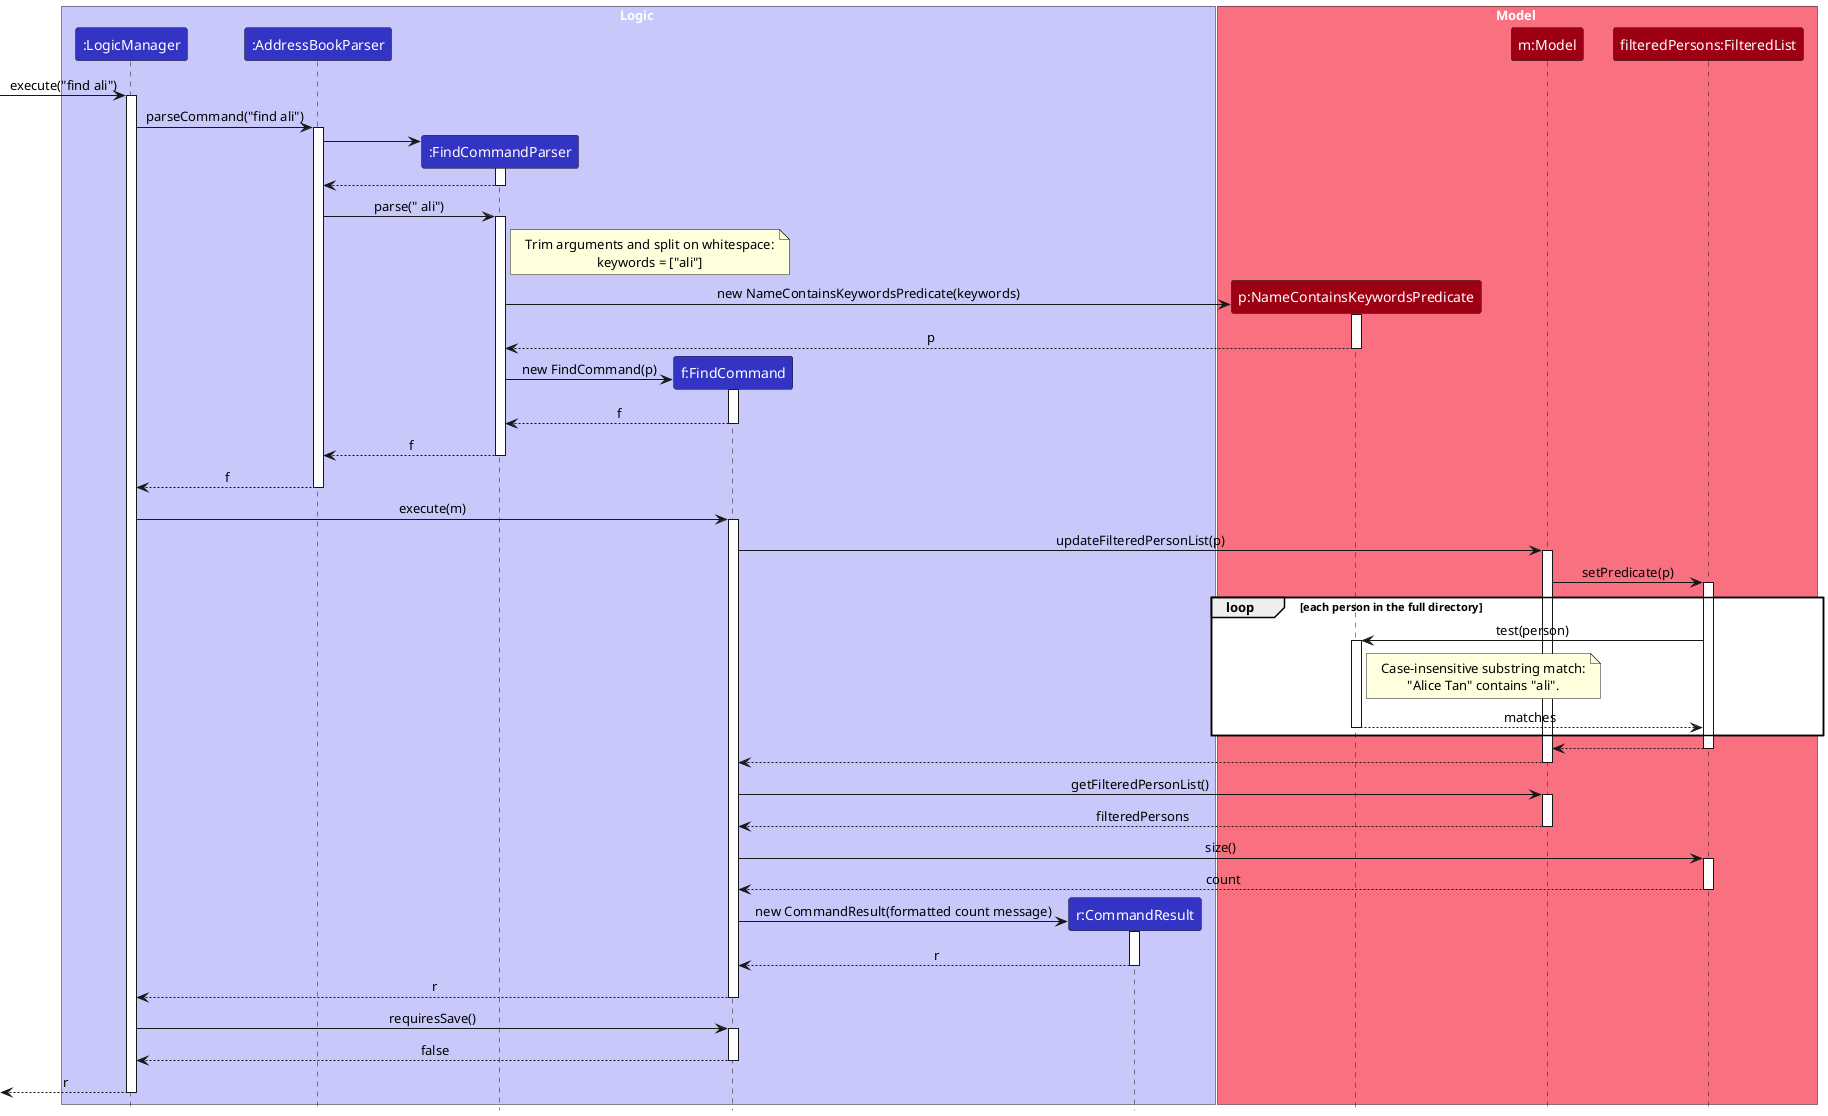

The diagram above was rendered by PlantUML. Its source (embedded in the PNG):
@startuml
!include style.puml
skinparam ArrowFontStyle plain

box Logic LOGIC_COLOR_T1
participant ":LogicManager" as LogicManager LOGIC_COLOR
participant ":AddressBookParser" as AddressBookParser LOGIC_COLOR
participant ":FindCommandParser" as FindCommandParser LOGIC_COLOR
participant "f:FindCommand" as FindCommand LOGIC_COLOR
participant "r:CommandResult" as CommandResult LOGIC_COLOR
end box

box Model MODEL_COLOR_T1
participant "p:NameContainsKeywordsPredicate" as Predicate MODEL_COLOR
participant "m:Model" as Model MODEL_COLOR
participant "filteredPersons:FilteredList" as FilteredList MODEL_COLOR
end box

[-> LogicManager : execute("find ali")
activate LogicManager
LogicManager -> AddressBookParser : parseCommand("find ali")
activate AddressBookParser

create FindCommandParser
AddressBookParser -> FindCommandParser
activate FindCommandParser
FindCommandParser --> AddressBookParser
deactivate FindCommandParser

AddressBookParser -> FindCommandParser : parse(" ali")
activate FindCommandParser
note right of FindCommandParser
Trim arguments and split on whitespace:
keywords = ["ali"]
end note

create Predicate
FindCommandParser -> Predicate : new NameContainsKeywordsPredicate(keywords)
activate Predicate
Predicate --> FindCommandParser : p
deactivate Predicate

create FindCommand
FindCommandParser -> FindCommand : new FindCommand(p)
activate FindCommand
FindCommand --> FindCommandParser : f
deactivate FindCommand
FindCommandParser --> AddressBookParser : f
deactivate FindCommandParser
AddressBookParser --> LogicManager : f
deactivate AddressBookParser

LogicManager -> FindCommand : execute(m)
activate FindCommand
FindCommand -> Model : updateFilteredPersonList(p)
activate Model
Model -> FilteredList : setPredicate(p)
activate FilteredList
loop each person in the full directory
    FilteredList -> Predicate : test(person)
    activate Predicate
    note right of Predicate
    Case-insensitive substring match:
    "Alice Tan" contains "ali".
    end note
    Predicate --> FilteredList : matches
    deactivate Predicate
end
FilteredList --> Model
deactivate FilteredList
Model --> FindCommand
deactivate Model

FindCommand -> Model : getFilteredPersonList()
activate Model
Model --> FindCommand : filteredPersons
deactivate Model
FindCommand -> FilteredList : size()
activate FilteredList
FilteredList --> FindCommand : count
deactivate FilteredList

create CommandResult
FindCommand -> CommandResult : new CommandResult(formatted count message)
activate CommandResult
CommandResult --> FindCommand : r
deactivate CommandResult
FindCommand --> LogicManager : r
deactivate FindCommand
LogicManager -> FindCommand : requiresSave()
activate FindCommand
FindCommand --> LogicManager : false
deactivate FindCommand
[<-- LogicManager : r
deactivate LogicManager
@enduml